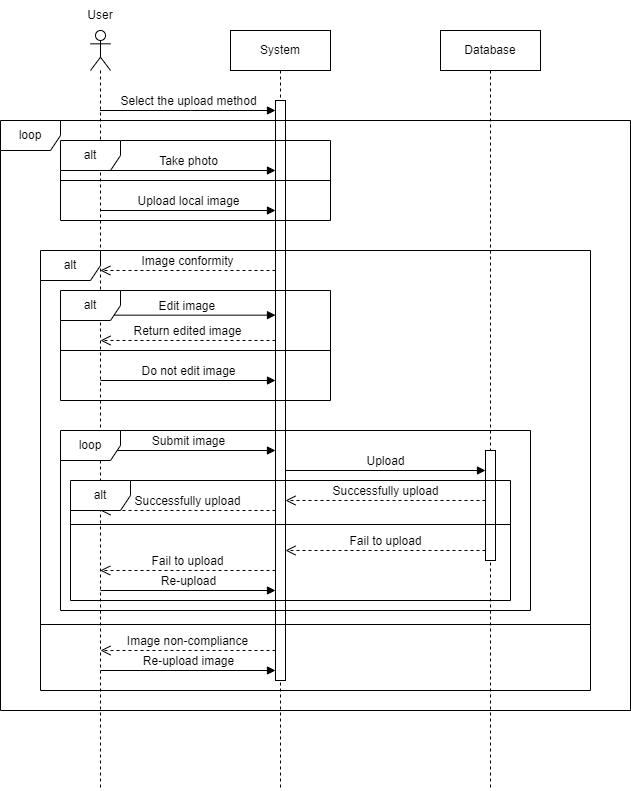

The diagram above was exported from draw.io. Its source (the exported page's mxGraphModel, read from the mxfile embedded in the PNG):
<mxGraphModel dx="2071" dy="775" grid="1" gridSize="10" guides="1" tooltips="1" connect="1" arrows="1" fold="1" page="1" pageScale="1" pageWidth="850" pageHeight="1100" math="0" shadow="0">
  <root>
    <mxCell id="0" />
    <mxCell id="1" parent="0" />
    <mxCell id="aM9ryv3xv72pqoxQDRHE-5" value="System" style="shape=umlLifeline;perimeter=lifelinePerimeter;whiteSpace=wrap;html=1;container=0;dropTarget=0;collapsible=0;recursiveResize=0;outlineConnect=0;portConstraint=eastwest;newEdgeStyle={&quot;edgeStyle&quot;:&quot;elbowEdgeStyle&quot;,&quot;elbow&quot;:&quot;vertical&quot;,&quot;curved&quot;:0,&quot;rounded&quot;:0};size=40;" parent="1" vertex="1">
      <mxGeometry x="220" y="40" width="100" height="760" as="geometry" />
    </mxCell>
    <mxCell id="aM9ryv3xv72pqoxQDRHE-6" value="" style="html=1;points=[];perimeter=orthogonalPerimeter;outlineConnect=0;targetShapes=umlLifeline;portConstraint=eastwest;newEdgeStyle={&quot;edgeStyle&quot;:&quot;elbowEdgeStyle&quot;,&quot;elbow&quot;:&quot;vertical&quot;,&quot;curved&quot;:0,&quot;rounded&quot;:0};" parent="aM9ryv3xv72pqoxQDRHE-5" vertex="1">
      <mxGeometry x="45" y="70" width="10" height="580" as="geometry" />
    </mxCell>
    <mxCell id="aM9ryv3xv72pqoxQDRHE-7" value="&lt;span style=&quot;font-size: 11px;&quot;&gt;Select the upload method&lt;/span&gt;" style="html=1;verticalAlign=bottom;endArrow=block;edgeStyle=elbowEdgeStyle;elbow=vertical;curved=0;rounded=0;" parent="1" source="VBYOP_mbX8dGEkrvBE_z-10" target="aM9ryv3xv72pqoxQDRHE-6" edge="1">
      <mxGeometry x="-0.002" relative="1" as="geometry">
        <mxPoint x="94.99999999999989" y="120" as="sourcePoint" />
        <Array as="points">
          <mxPoint x="180" y="120" />
        </Array>
        <mxPoint as="offset" />
      </mxGeometry>
    </mxCell>
    <mxCell id="VBYOP_mbX8dGEkrvBE_z-10" value="" style="shape=umlLifeline;perimeter=lifelinePerimeter;whiteSpace=wrap;html=1;container=1;dropTarget=0;collapsible=0;recursiveResize=0;outlineConnect=0;portConstraint=eastwest;newEdgeStyle={&quot;curved&quot;:0,&quot;rounded&quot;:0};participant=umlActor;size=40;" parent="1" vertex="1">
      <mxGeometry x="80" y="40" width="20" height="760" as="geometry" />
    </mxCell>
    <mxCell id="VBYOP_mbX8dGEkrvBE_z-11" value="User" style="text;html=1;align=center;verticalAlign=middle;whiteSpace=wrap;rounded=0;" parent="1" vertex="1">
      <mxGeometry x="60" y="10" width="60" height="30" as="geometry" />
    </mxCell>
    <mxCell id="VBYOP_mbX8dGEkrvBE_z-14" value="alt" style="shape=umlFrame;whiteSpace=wrap;html=1;pointerEvents=0;" parent="1" vertex="1">
      <mxGeometry x="50" y="150" width="270" height="80" as="geometry" />
    </mxCell>
    <mxCell id="VBYOP_mbX8dGEkrvBE_z-15" value="Take photo" style="html=1;verticalAlign=bottom;endArrow=block;curved=0;rounded=0;" parent="1" edge="1">
      <mxGeometry width="80" relative="1" as="geometry">
        <mxPoint x="90" y="180" as="sourcePoint" />
        <mxPoint x="265" y="180" as="targetPoint" />
      </mxGeometry>
    </mxCell>
    <mxCell id="VBYOP_mbX8dGEkrvBE_z-16" value="Upload local image" style="html=1;verticalAlign=bottom;endArrow=block;curved=0;rounded=0;" parent="1" edge="1">
      <mxGeometry width="80" relative="1" as="geometry">
        <mxPoint x="90" y="220" as="sourcePoint" />
        <mxPoint x="265" y="220" as="targetPoint" />
      </mxGeometry>
    </mxCell>
    <mxCell id="VBYOP_mbX8dGEkrvBE_z-19" value="&lt;span style=&quot;font-size: 11px;&quot;&gt;Image conformity&lt;/span&gt;" style="html=1;verticalAlign=bottom;endArrow=open;dashed=1;endSize=8;curved=0;rounded=0;" parent="1" edge="1">
      <mxGeometry relative="1" as="geometry">
        <mxPoint x="89.81034482758605" y="280" as="targetPoint" />
        <mxPoint x="265" y="280" as="sourcePoint" />
      </mxGeometry>
    </mxCell>
    <mxCell id="VBYOP_mbX8dGEkrvBE_z-21" value="Edit image&amp;nbsp;" style="html=1;verticalAlign=bottom;endArrow=block;curved=0;rounded=0;" parent="1" edge="1">
      <mxGeometry width="80" relative="1" as="geometry">
        <mxPoint x="90" y="324.66" as="sourcePoint" />
        <mxPoint x="265" y="324.66" as="targetPoint" />
      </mxGeometry>
    </mxCell>
    <mxCell id="VBYOP_mbX8dGEkrvBE_z-24" value="&lt;span style=&quot;font-size: 11px;&quot;&gt;Do not edit image&lt;/span&gt;" style="html=1;verticalAlign=bottom;endArrow=block;curved=0;rounded=0;" parent="1" edge="1">
      <mxGeometry width="80" relative="1" as="geometry">
        <mxPoint x="90" y="390" as="sourcePoint" />
        <mxPoint x="265" y="390" as="targetPoint" />
      </mxGeometry>
    </mxCell>
    <mxCell id="VBYOP_mbX8dGEkrvBE_z-25" value="Return edited image" style="html=1;verticalAlign=bottom;endArrow=open;dashed=1;endSize=8;curved=0;rounded=0;" parent="1" source="aM9ryv3xv72pqoxQDRHE-6" edge="1">
      <mxGeometry relative="1" as="geometry">
        <mxPoint x="170" y="350" as="sourcePoint" />
        <mxPoint x="90" y="350" as="targetPoint" />
      </mxGeometry>
    </mxCell>
    <mxCell id="VBYOP_mbX8dGEkrvBE_z-26" value="alt" style="shape=umlFrame;whiteSpace=wrap;html=1;pointerEvents=0;" parent="1" vertex="1">
      <mxGeometry x="50" y="300" width="270" height="110" as="geometry" />
    </mxCell>
    <mxCell id="VBYOP_mbX8dGEkrvBE_z-28" value="Submit image" style="html=1;verticalAlign=bottom;endArrow=block;curved=0;rounded=0;" parent="1" edge="1">
      <mxGeometry x="0.001" width="80" relative="1" as="geometry">
        <mxPoint x="90" y="460" as="sourcePoint" />
        <mxPoint x="265" y="460" as="targetPoint" />
        <mxPoint as="offset" />
      </mxGeometry>
    </mxCell>
    <mxCell id="VBYOP_mbX8dGEkrvBE_z-29" value="&lt;span style=&quot;font-size: 11px;&quot;&gt;Successfully upload&lt;/span&gt;" style="html=1;verticalAlign=bottom;endArrow=open;dashed=1;endSize=8;curved=0;rounded=0;" parent="1" edge="1">
      <mxGeometry relative="1" as="geometry">
        <mxPoint x="265" y="520" as="sourcePoint" />
        <mxPoint x="90" y="520" as="targetPoint" />
        <mxPoint as="offset" />
      </mxGeometry>
    </mxCell>
    <mxCell id="VBYOP_mbX8dGEkrvBE_z-30" value="alt" style="shape=umlFrame;whiteSpace=wrap;html=1;pointerEvents=0;" parent="1" vertex="1">
      <mxGeometry x="30" y="260" width="550" height="440" as="geometry" />
    </mxCell>
    <mxCell id="VBYOP_mbX8dGEkrvBE_z-31" value="&lt;span style=&quot;font-size: 11px;&quot;&gt;Image non-compliance&lt;/span&gt;" style="html=1;verticalAlign=bottom;endArrow=open;dashed=1;endSize=8;curved=0;rounded=0;" parent="1" edge="1">
      <mxGeometry relative="1" as="geometry">
        <mxPoint x="265" y="660" as="sourcePoint" />
        <mxPoint x="90" y="660" as="targetPoint" />
        <mxPoint as="offset" />
      </mxGeometry>
    </mxCell>
    <mxCell id="VBYOP_mbX8dGEkrvBE_z-32" value="&lt;span style=&quot;font-size: 11px;&quot;&gt;Re-upload image&lt;/span&gt;" style="html=1;verticalAlign=bottom;endArrow=block;curved=0;rounded=0;" parent="1" edge="1">
      <mxGeometry width="80" relative="1" as="geometry">
        <mxPoint x="90" y="680" as="sourcePoint" />
        <mxPoint x="265" y="680" as="targetPoint" />
        <mxPoint as="offset" />
      </mxGeometry>
    </mxCell>
    <mxCell id="VBYOP_mbX8dGEkrvBE_z-33" value="loop" style="shape=umlFrame;whiteSpace=wrap;html=1;pointerEvents=0;" parent="1" vertex="1">
      <mxGeometry x="-10" y="130" width="630" height="590" as="geometry" />
    </mxCell>
    <mxCell id="VBYOP_mbX8dGEkrvBE_z-34" value="Database" style="shape=umlLifeline;perimeter=lifelinePerimeter;whiteSpace=wrap;html=1;container=1;dropTarget=0;collapsible=0;recursiveResize=0;outlineConnect=0;portConstraint=eastwest;newEdgeStyle={&quot;curved&quot;:0,&quot;rounded&quot;:0};" parent="1" vertex="1">
      <mxGeometry x="430" y="40" width="100" height="760" as="geometry" />
    </mxCell>
    <mxCell id="VBYOP_mbX8dGEkrvBE_z-35" value="" style="html=1;points=[[0,0,0,0,5],[0,1,0,0,-5],[1,0,0,0,5],[1,1,0,0,-5]];perimeter=orthogonalPerimeter;outlineConnect=0;targetShapes=umlLifeline;portConstraint=eastwest;newEdgeStyle={&quot;curved&quot;:0,&quot;rounded&quot;:0};" parent="VBYOP_mbX8dGEkrvBE_z-34" vertex="1">
      <mxGeometry x="45" y="420" width="10" height="110" as="geometry" />
    </mxCell>
    <mxCell id="VBYOP_mbX8dGEkrvBE_z-36" value="Upload" style="html=1;verticalAlign=bottom;endArrow=block;curved=0;rounded=0;" parent="1" edge="1">
      <mxGeometry width="80" relative="1" as="geometry">
        <mxPoint x="275" y="480" as="sourcePoint" />
        <mxPoint x="475" y="480" as="targetPoint" />
        <mxPoint as="offset" />
      </mxGeometry>
    </mxCell>
    <mxCell id="VBYOP_mbX8dGEkrvBE_z-37" value="Successfully upload" style="html=1;verticalAlign=bottom;endArrow=open;dashed=1;endSize=8;curved=0;rounded=0;" parent="1" edge="1">
      <mxGeometry relative="1" as="geometry">
        <mxPoint x="475" y="510" as="sourcePoint" />
        <mxPoint x="275" y="510" as="targetPoint" />
        <mxPoint as="offset" />
      </mxGeometry>
    </mxCell>
    <mxCell id="VBYOP_mbX8dGEkrvBE_z-39" value="&lt;span style=&quot;font-size: 11px;&quot;&gt;Fail to upload&lt;/span&gt;" style="html=1;verticalAlign=bottom;endArrow=open;dashed=1;endSize=8;curved=0;rounded=0;" parent="1" edge="1">
      <mxGeometry relative="1" as="geometry">
        <mxPoint x="475" y="560" as="sourcePoint" />
        <mxPoint x="275" y="560" as="targetPoint" />
      </mxGeometry>
    </mxCell>
    <mxCell id="VBYOP_mbX8dGEkrvBE_z-40" value="Fail to upload" style="html=1;verticalAlign=bottom;endArrow=open;dashed=1;endSize=8;curved=0;rounded=0;" parent="1" edge="1">
      <mxGeometry relative="1" as="geometry">
        <mxPoint x="265" y="580" as="sourcePoint" />
        <mxPoint x="89.66666666666652" y="580" as="targetPoint" />
      </mxGeometry>
    </mxCell>
    <mxCell id="VBYOP_mbX8dGEkrvBE_z-43" value="Re-upload" style="html=1;verticalAlign=bottom;endArrow=block;curved=0;rounded=0;" parent="1" edge="1">
      <mxGeometry width="80" relative="1" as="geometry">
        <mxPoint x="90" y="600" as="sourcePoint" />
        <mxPoint x="265" y="600" as="targetPoint" />
      </mxGeometry>
    </mxCell>
    <mxCell id="VBYOP_mbX8dGEkrvBE_z-44" value="loop" style="shape=umlFrame;whiteSpace=wrap;html=1;pointerEvents=0;" parent="1" vertex="1">
      <mxGeometry x="50" y="440" width="470" height="180" as="geometry" />
    </mxCell>
    <mxCell id="VBYOP_mbX8dGEkrvBE_z-45" value="alt" style="shape=umlFrame;whiteSpace=wrap;html=1;pointerEvents=0;" parent="1" vertex="1">
      <mxGeometry x="60" y="490" width="440" height="120" as="geometry" />
    </mxCell>
    <mxCell id="GLUE6j-iBuYHq7KYG_BS-1" value="" style="line;strokeWidth=1;fillColor=none;align=left;verticalAlign=middle;spacingTop=-1;spacingLeft=3;spacingRight=3;rotatable=0;labelPosition=right;points=[];portConstraint=eastwest;strokeColor=inherit;" vertex="1" parent="1">
      <mxGeometry x="60" y="530" width="440" height="8" as="geometry" />
    </mxCell>
    <mxCell id="GLUE6j-iBuYHq7KYG_BS-2" value="" style="line;strokeWidth=1;fillColor=none;align=left;verticalAlign=middle;spacingTop=-1;spacingLeft=3;spacingRight=3;rotatable=0;labelPosition=right;points=[];portConstraint=eastwest;strokeColor=inherit;" vertex="1" parent="1">
      <mxGeometry x="50" y="356" width="270" height="8" as="geometry" />
    </mxCell>
    <mxCell id="GLUE6j-iBuYHq7KYG_BS-3" value="" style="line;strokeWidth=1;fillColor=none;align=left;verticalAlign=middle;spacingTop=-1;spacingLeft=3;spacingRight=3;rotatable=0;labelPosition=right;points=[];portConstraint=eastwest;strokeColor=inherit;" vertex="1" parent="1">
      <mxGeometry x="30" y="630" width="550" height="8" as="geometry" />
    </mxCell>
    <mxCell id="GLUE6j-iBuYHq7KYG_BS-4" value="" style="line;strokeWidth=1;fillColor=none;align=left;verticalAlign=middle;spacingTop=-1;spacingLeft=3;spacingRight=3;rotatable=0;labelPosition=right;points=[];portConstraint=eastwest;strokeColor=inherit;" vertex="1" parent="1">
      <mxGeometry x="50" y="186" width="270" height="8" as="geometry" />
    </mxCell>
  </root>
</mxGraphModel>